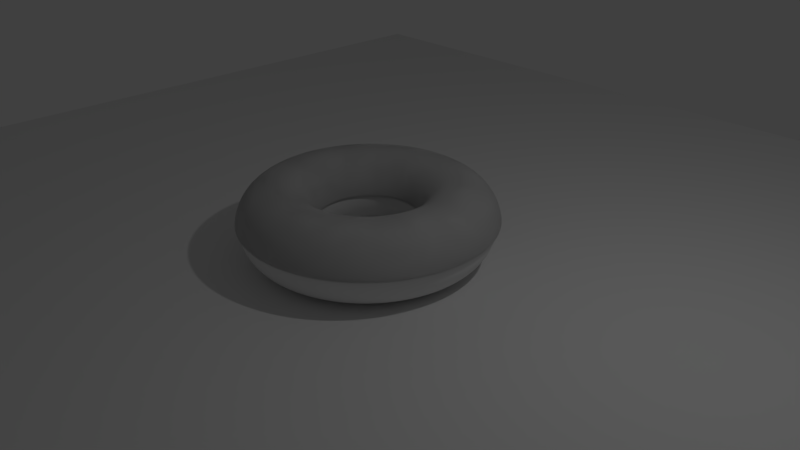 # Source: Donut.blend  (saved by Blender 2.79.0; exported with 4.5.12 LTS)
import bpy
from mathutils import Matrix  # noqa: F401  (used for matrix-valued properties, if any)

bpy.ops.wm.read_factory_settings(use_empty=True)
scene = bpy.context.scene
scene.name = 'Scene'

# ---- collections
col_collection_1 = bpy.data.collections.new('Collection 1'); scene.collection.children.link(col_collection_1)

# ---- world
world_world = bpy.data.worlds.new('World'); scene.world = world_world
world_world.color = (0.05088, 0.05088, 0.05088)
world_world.use_sun_shadow = False
world_world.sun_shadow_jitter_overblur = 0.0
world_world.cycles.sampling_method = 'MANUAL'

# ---- cameras
cam_camera = bpy.data.cameras.new('Camera')
cam_camera.clip_end = 100.0
cam_camera.lens = 35.0
cam_camera.sensor_width = 32.0
cam_camera.sensor_height = 18.0
cam_camera.ortho_scale = 7.314
cam_camera.dof.focus_distance = 0.0
cam_camera.dof.aperture_fstop = 128.0

# ---- lights
light_lamp = bpy.data.lights.new('Lamp', 'POINT')
light_lamp.transmission_factor = 0.0
light_lamp.cutoff_distance = 30.0
light_lamp.energy = 100.0
light_lamp.shadow_buffer_clip_start = 1.001
light_lamp.shadow_soft_size = 0.1
light_lamp.shadow_maximum_resolution = 0.006
light_lamp.use_absolute_resolution = True

# ---- meshes
me_torus_002 = bpy.data.meshes.new('Torus.002')
me_torus_002.from_pydata([(1.65, 0.006286, 0.0), (1.583, 0.006286, 0.25), (1.4, 0.006286, 0.433), (1.15, 0.006286, 0.5), (0.9, 0.006286, 0.433), (0.717, 0.006286, 0.25), (0.65, 0.006286, 6.123e-17), (1.63, 0.2644, 0.0), (1.564, 0.2539, 0.25), (1.383, 0.2253, 0.433), (1.136, 0.1862, 0.5), (0.8889, 0.1471, 0.433), (0.7082, 0.1184, 0.25), (0.642, 0.108, 6.123e-17), (1.569, 0.5162, 0.0), (1.506, 0.4955, 0.25), (1.331, 0.4389, 0.433), (1.094, 0.3617, 0.5), (0.856, 0.2844, 0.433), (0.6819, 0.2278, 0.25), (0.6182, 0.2071, 6.123e-17), (1.47, 0.7554, 0.0), (1.41, 0.725, 0.25), (1.247, 0.6419, 0.433), (1.025, 0.5284, 0.5), (0.8019, 0.4149, 0.433), (0.6388, 0.3318, 0.25), (0.5792, 0.3014, 6.123e-17), (1.335, 0.9761, 0.0), (1.281, 0.9368, 0.25), (1.133, 0.8292, 0.433), (0.9304, 0.6822, 0.5), (0.7281, 0.5353, 0.433), (0.5801, 0.4277, 0.25), (0.5259, 0.3883, 6.123e-17), (1.167, 1.173, 0.0), (1.119, 1.126, 0.25), (0.9899, 0.9962, 0.433), (0.8132, 0.8195, 0.5), (0.6364, 0.6427, 0.433), (0.507, 0.5133, 0.25), (0.4596, 0.4659, 6.123e-17), (0.9698, 1.341, 0.0), (0.9305, 1.287, 0.25), (0.8229, 1.139, 0.433), (0.676, 0.9367, 0.5), (0.529, 0.7344, 0.433), (0.4214, 0.5863, 0.25), (0.3821, 0.5321, 6.123e-17), (0.7491, 1.476, 0.0), (0.7187, 1.417, 0.25), (0.6356, 1.254, 0.433), (0.5221, 1.031, 0.5), (0.4086, 0.8082, 0.433), (0.3255, 0.6451, 0.25), (0.2951, 0.5854, 6.123e-17), (0.5099, 1.576, 0.0), (0.4892, 1.512, 0.25), (0.4326, 1.338, 0.433), (0.3554, 1.1, 0.5), (0.2781, 0.8622, 0.433), (0.2216, 0.6882, 0.25), (0.2009, 0.6245, 6.123e-17), (0.2581, 1.636, 0.0), (0.2476, 1.57, 0.25), (0.219, 1.389, 0.433), (0.1799, 1.142, 0.5), (0.1408, 0.8952, 0.433), (0.1122, 0.7144, 0.25), (0.1017, 0.6483, 6.123e-17), (1.246e-07, 1.656, 0.0), (1.195e-07, 1.589, 0.25), (1.057e-07, 1.406, 0.433), (8.682e-08, 1.156, 0.5), (6.795e-08, 0.9063, 0.433), (5.413e-08, 0.7233, 0.25), (4.907e-08, 0.6563, 6.123e-17), (-0.2581, 1.636, 0.0), (-0.2476, 1.57, 0.25), (-0.219, 1.389, 0.433), (-0.1799, 1.142, 0.5), (-0.1408, 0.8952, 0.433), (-0.1122, 0.7144, 0.25), (-0.1017, 0.6483, 6.123e-17), (-0.5099, 1.576, 0.0), (-0.4892, 1.512, 0.25), (-0.4326, 1.338, 0.433), (-0.3554, 1.1, 0.5), (-0.2781, 0.8622, 0.433), (-0.2216, 0.6882, 0.25), (-0.2009, 0.6245, 6.123e-17), (-0.7491, 1.476, 0.0), (-0.7187, 1.417, 0.25), (-0.6356, 1.254, 0.433), (-0.5221, 1.031, 0.5), (-0.4086, 0.8082, 0.433), (-0.3255, 0.6451, 0.25), (-0.2951, 0.5854, 6.123e-17), (-0.9698, 1.341, 0.0), (-0.9305, 1.287, 0.25), (-0.8229, 1.139, 0.433), (-0.676, 0.9367, 0.5), (-0.529, 0.7344, 0.433), (-0.4214, 0.5863, 0.25), (-0.3821, 0.5321, 6.123e-17), (-1.167, 1.173, 0.0), (-1.119, 1.126, 0.25), (-0.9899, 0.9962, 0.433), (-0.8132, 0.8195, 0.5), (-0.6364, 0.6427, 0.433), (-0.507, 0.5133, 0.25), (-0.4596, 0.4659, 6.123e-17), (-1.335, 0.9761, 0.0), (-1.281, 0.9368, 0.25), (-1.133, 0.8292, 0.433), (-0.9304, 0.6822, 0.5), (-0.7281, 0.5353, 0.433), (-0.5801, 0.4277, 0.25), (-0.5259, 0.3883, 6.123e-17), (-1.47, 0.7554, 0.0), (-1.41, 0.725, 0.25), (-1.247, 0.6419, 0.433), (-1.025, 0.5284, 0.5), (-0.8019, 0.4149, 0.433), (-0.6388, 0.3318, 0.25), (-0.5792, 0.3014, 6.123e-17), (-1.569, 0.5162, 0.0), (-1.506, 0.4955, 0.25), (-1.331, 0.4389, 0.433), (-1.094, 0.3617, 0.5), (-0.856, 0.2844, 0.433), (-0.6819, 0.2278, 0.25), (-0.6182, 0.2071, 6.123e-17), (-1.63, 0.2644, 0.0), (-1.564, 0.2539, 0.25), (-1.383, 0.2253, 0.433), (-1.136, 0.1862, 0.5), (-0.8889, 0.1471, 0.433), (-0.7082, 0.1184, 0.25), (-0.642, 0.108, 6.123e-17), (-1.65, 0.006286, 0.0), (-1.583, 0.006286, 0.25), (-1.4, 0.006286, 0.433), (-1.15, 0.006286, 0.5), (-0.9, 0.006286, 0.433), (-0.717, 0.006286, 0.25), (-0.65, 0.006286, 6.123e-17), (-1.63, -0.2518, 0.0), (-1.564, -0.2414, 0.25), (-1.383, -0.2127, 0.433), (-1.136, -0.1736, 0.5), (-0.8889, -0.1345, 0.433), (-0.7082, -0.1059, 0.25), (-0.642, -0.0954, 6.123e-17), (-1.569, -0.5036, 0.0), (-1.506, -0.4829, 0.25), (-1.331, -0.4263, 0.433), (-1.094, -0.3491, 0.5), (-0.856, -0.2718, 0.433), (-0.6819, -0.2153, 0.25), (-0.6182, -0.1946, 6.123e-17), (-1.47, -0.7428, 0.0), (-1.41, -0.7124, 0.25), (-1.247, -0.6293, 0.433), (-1.025, -0.5158, 0.5), (-0.8019, -0.4023, 0.433), (-0.6388, -0.3192, 0.25), (-0.5792, -0.2888, 6.123e-17), (-1.335, -0.9636, 0.0), (-1.281, -0.9242, 0.25), (-1.133, -0.8166, 0.433), (-0.9304, -0.6697, 0.5), (-0.7281, -0.5227, 0.433), (-0.5801, -0.4151, 0.25), (-0.5259, -0.3758, 6.123e-17), (-1.167, -1.16, 0.0), (-1.119, -1.113, 0.25), (-0.9899, -0.9837, 0.433), (-0.8132, -0.8069, 0.5), (-0.6364, -0.6301, 0.433), (-0.507, -0.5007, 0.25), (-0.4596, -0.4533, 6.123e-17), (-0.9698, -1.329, 0.0), (-0.9305, -1.274, 0.25), (-0.8229, -1.126, 0.433), (-0.676, -0.9241, 0.5), (-0.529, -0.7218, 0.433), (-0.4214, -0.5738, 0.25), (-0.3821, -0.5196, 6.123e-17), (-0.7491, -1.464, 0.0), (-0.7187, -1.404, 0.25), (-0.6356, -1.241, 0.433), (-0.5221, -1.018, 0.5), (-0.4086, -0.7956, 0.433), (-0.3255, -0.6326, 0.25), (-0.2951, -0.5729, 6.123e-17), (-0.5099, -1.563, 0.0), (-0.4892, -1.499, 0.25), (-0.4326, -1.325, 0.433), (-0.3554, -1.087, 0.5), (-0.2781, -0.8497, 0.433), (-0.2216, -0.6756, 0.25), (-0.2009, -0.6119, 6.123e-17), (-0.2581, -1.623, 0.0), (-0.2476, -1.557, 0.25), (-0.219, -1.376, 0.433), (-0.1799, -1.13, 0.5), (-0.1408, -0.8826, 0.433), (-0.1122, -0.7019, 0.25), (-0.1017, -0.6357, 6.123e-17), (1.246e-07, -1.644, 0.0), (1.195e-07, -1.577, 0.25), (1.057e-07, -1.394, 0.433), (8.682e-08, -1.144, 0.5), (6.795e-08, -0.8937, 0.433), (5.413e-08, -0.7107, 0.25), (4.907e-08, -0.6437, 6.123e-17), (0.2581, -1.623, 0.0), (0.2476, -1.557, 0.25), (0.219, -1.376, 0.433), (0.1799, -1.13, 0.5), (0.1408, -0.8826, 0.433), (0.1122, -0.7019, 0.25), (0.1017, -0.6357, 6.123e-17), (0.5099, -1.563, 0.0), (0.4892, -1.499, 0.25), (0.4326, -1.325, 0.433), (0.3554, -1.087, 0.5), (0.2781, -0.8497, 0.433), (0.2216, -0.6756, 0.25), (0.2009, -0.6119, 6.123e-17), (0.7491, -1.464, 0.0), (0.7187, -1.404, 0.25), (0.6356, -1.241, 0.433), (0.5221, -1.018, 0.5), (0.4086, -0.7956, 0.433), (0.3255, -0.6326, 0.25), (0.2951, -0.5729, 6.123e-17), (0.9698, -1.329, 0.0), (0.9305, -1.274, 0.25), (0.8229, -1.126, 0.433), (0.676, -0.9241, 0.5), (0.529, -0.7218, 0.433), (0.4214, -0.5738, 0.25), (0.3821, -0.5196, 6.123e-17), (1.167, -1.16, 0.0), (1.119, -1.113, 0.25), (0.9899, -0.9837, 0.433), (0.8132, -0.8069, 0.5), (0.6364, -0.6301, 0.433), (0.507, -0.5007, 0.25), (0.4596, -0.4533, 6.123e-17), (1.335, -0.9636, 0.0), (1.281, -0.9242, 0.25), (1.133, -0.8166, 0.433), (0.9304, -0.6697, 0.5), (0.7281, -0.5227, 0.433), (0.5801, -0.4151, 0.25), (0.5259, -0.3758, 6.123e-17), (1.47, -0.7428, 0.0), (1.41, -0.7124, 0.25), (1.247, -0.6293, 0.433), (1.025, -0.5158, 0.5), (0.8019, -0.4023, 0.433), (0.6388, -0.3192, 0.25), (0.5792, -0.2888, 6.123e-17), (1.569, -0.5036, 0.0), (1.506, -0.4829, 0.25), (1.331, -0.4263, 0.433), (1.094, -0.3491, 0.5), (0.856, -0.2718, 0.433), (0.6819, -0.2153, 0.25), (0.6182, -0.1946, 6.123e-17), (1.63, -0.2518, 0.0), (1.564, -0.2414, 0.25), (1.383, -0.2127, 0.433), (1.136, -0.1736, 0.5), (0.8889, -0.1345, 0.433), (0.7082, -0.1059, 0.25), (0.642, -0.0954, 6.123e-17), (1.65, 0.006286, 0.0), (1.583, 0.006286, 0.25), (1.4, 0.006286, 0.433), (1.15, 0.006286, 0.5), (0.9, 0.006286, 0.433), (0.717, 0.006286, 0.25), (0.65, 0.006286, 6.123e-17), (1.63, 0.2644, 0.0), (1.564, 0.2539, 0.25), (1.383, 0.2253, 0.433), (1.136, 0.1862, 0.5), (0.8889, 0.1471, 0.433), (0.7082, 0.1184, 0.25), (0.642, 0.108, 6.123e-17), (1.569, 0.5162, 0.0), (1.506, 0.4955, 0.25), (1.331, 0.4389, 0.433), (1.094, 0.3617, 0.5), (0.856, 0.2844, 0.433), (0.6819, 0.2278, 0.25), (0.6182, 0.2071, 6.123e-17), (1.47, 0.7554, 0.0), (1.41, 0.725, 0.25), (1.247, 0.6419, 0.433), (1.025, 0.5284, 0.5), (0.8019, 0.4149, 0.433), (0.6388, 0.3318, 0.25), (0.5792, 0.3014, 6.123e-17), (1.335, 0.9761, 0.0), (1.281, 0.9368, 0.25), (1.133, 0.8292, 0.433), (0.9304, 0.6822, 0.5), (0.7281, 0.5353, 0.433), (0.5801, 0.4277, 0.25), (0.5259, 0.3883, 6.123e-17), (1.167, 1.173, 0.0), (1.119, 1.126, 0.25), (0.9899, 0.9962, 0.433), (0.8132, 0.8195, 0.5), (0.6364, 0.6427, 0.433), (0.507, 0.5133, 0.25), (0.4596, 0.4659, 6.123e-17), (0.9698, 1.341, 0.0), (0.9305, 1.287, 0.25), (0.8229, 1.139, 0.433), (0.676, 0.9367, 0.5), (0.529, 0.7344, 0.433), (0.4214, 0.5863, 0.25), (0.3821, 0.5321, 6.123e-17), (0.7491, 1.476, 0.0), (0.7187, 1.417, 0.25), (0.6356, 1.254, 0.433), (0.5221, 1.031, 0.5), (0.4086, 0.8082, 0.433), (0.3255, 0.6451, 0.25), (0.2951, 0.5854, 6.123e-17), (0.5099, 1.576, 0.0), (0.4892, 1.512, 0.25), (0.4326, 1.338, 0.433), (0.3554, 1.1, 0.5), (0.2781, 0.8622, 0.433), (0.2216, 0.6882, 0.25), (0.2009, 0.6245, 6.123e-17), (0.2581, 1.636, 0.0), (0.2476, 1.57, 0.25), (0.219, 1.389, 0.433), (0.1799, 1.142, 0.5), (0.1408, 0.8952, 0.433), (0.1122, 0.7144, 0.25), (0.1017, 0.6483, 6.123e-17), (1.246e-07, 1.656, 0.0), (1.195e-07, 1.589, 0.25), (1.057e-07, 1.406, 0.433), (8.682e-08, 1.156, 0.5), (6.795e-08, 0.9063, 0.433), (5.413e-08, 0.7233, 0.25), (4.907e-08, 0.6563, 6.123e-17), (-0.2581, 1.636, 0.0), (-0.2476, 1.57, 0.25), (-0.219, 1.389, 0.433), (-0.1799, 1.142, 0.5), (-0.1408, 0.8952, 0.433), (-0.1122, 0.7144, 0.25), (-0.1017, 0.6483, 6.123e-17), (-0.5099, 1.576, 0.0), (-0.4892, 1.512, 0.25), (-0.4326, 1.338, 0.433), (-0.3554, 1.1, 0.5), (-0.2781, 0.8622, 0.433), (-0.2216, 0.6882, 0.25), (-0.2009, 0.6245, 6.123e-17), (-0.7491, 1.476, 0.0), (-0.7187, 1.417, 0.25), (-0.6356, 1.254, 0.433), (-0.5221, 1.031, 0.5), (-0.4086, 0.8082, 0.433), (-0.3255, 0.6451, 0.25), (-0.2951, 0.5854, 6.123e-17), (-0.9698, 1.341, 0.0), (-0.9305, 1.287, 0.25), (-0.8229, 1.139, 0.433), (-0.676, 0.9367, 0.5), (-0.529, 0.7344, 0.433), (-0.4214, 0.5863, 0.25), (-0.3821, 0.5321, 6.123e-17), (-1.167, 1.173, 0.0), (-1.119, 1.126, 0.25), (-0.9899, 0.9962, 0.433), (-0.8132, 0.8195, 0.5), (-0.6364, 0.6427, 0.433), (-0.507, 0.5133, 0.25), (-0.4596, 0.4659, 6.123e-17), (-1.335, 0.9761, 0.0), (-1.281, 0.9368, 0.25), (-1.133, 0.8292, 0.433), (-0.9304, 0.6822, 0.5), (-0.7281, 0.5353, 0.433), (-0.5801, 0.4277, 0.25), (-0.5259, 0.3883, 6.123e-17), (-1.47, 0.7554, 0.0), (-1.41, 0.725, 0.25), (-1.247, 0.6419, 0.433), (-1.025, 0.5284, 0.5), (-0.8019, 0.4149, 0.433), (-0.6388, 0.3318, 0.25), (-0.5792, 0.3014, 6.123e-17), (-1.569, 0.5162, 0.0), (-1.506, 0.4955, 0.25), (-1.331, 0.4389, 0.433), (-1.094, 0.3617, 0.5), (-0.856, 0.2844, 0.433), (-0.6819, 0.2278, 0.25), (-0.6182, 0.2071, 6.123e-17), (-1.63, 0.2644, 0.0), (-1.564, 0.2539, 0.25), (-1.383, 0.2253, 0.433), (-1.136, 0.1862, 0.5), (-0.8889, 0.1471, 0.433), (-0.7082, 0.1184, 0.25), (-0.642, 0.108, 6.123e-17), (-1.65, 0.006286, 0.0), (-1.583, 0.006286, 0.25), (-1.4, 0.006286, 0.433), (-1.15, 0.006286, 0.5), (-0.9, 0.006286, 0.433), (-0.717, 0.006286, 0.25), (-0.65, 0.006286, 6.123e-17), (-1.63, -0.2518, 0.0), (-1.564, -0.2414, 0.25), (-1.383, -0.2127, 0.433), (-1.136, -0.1736, 0.5), (-0.8889, -0.1345, 0.433), (-0.7082, -0.1059, 0.25), (-0.642, -0.0954, 6.123e-17), (-1.569, -0.5036, 0.0), (-1.506, -0.4829, 0.25), (-1.331, -0.4263, 0.433), (-1.094, -0.3491, 0.5), (-0.856, -0.2718, 0.433), (-0.6819, -0.2153, 0.25), (-0.6182, -0.1946, 6.123e-17), (-1.47, -0.7428, 0.0), (-1.41, -0.7124, 0.25), (-1.247, -0.6293, 0.433), (-1.025, -0.5158, 0.5), (-0.8019, -0.4023, 0.433), (-0.6388, -0.3192, 0.25), (-0.5792, -0.2888, 6.123e-17), (-1.335, -0.9636, 0.0), (-1.281, -0.9242, 0.25), (-1.133, -0.8166, 0.433), (-0.9304, -0.6697, 0.5), (-0.7281, -0.5227, 0.433), (-0.5801, -0.4151, 0.25), (-0.5259, -0.3758, 6.123e-17), (-1.167, -1.16, 0.0), (-1.119, -1.113, 0.25), (-0.9899, -0.9837, 0.433), (-0.8132, -0.8069, 0.5), (-0.6364, -0.6301, 0.433), (-0.507, -0.5007, 0.25), (-0.4596, -0.4533, 6.123e-17), (-0.9698, -1.329, 0.0), (-0.9305, -1.274, 0.25), (-0.8229, -1.126, 0.433), (-0.676, -0.9241, 0.5), (-0.529, -0.7218, 0.433), (-0.4214, -0.5738, 0.25), (-0.3821, -0.5196, 6.123e-17), (-0.7491, -1.464, 0.0), (-0.7187, -1.404, 0.25), (-0.6356, -1.241, 0.433), (-0.5221, -1.018, 0.5), (-0.4086, -0.7956, 0.433), (-0.3255, -0.6326, 0.25), (-0.2951, -0.5729, 6.123e-17), (-0.5099, -1.563, 0.0), (-0.4892, -1.499, 0.25), (-0.4326, -1.325, 0.433), (-0.3554, -1.087, 0.5), (-0.2781, -0.8497, 0.433), (-0.2216, -0.6756, 0.25), (-0.2009, -0.6119, 6.123e-17), (-0.2581, -1.623, 0.0), (-0.2476, -1.557, 0.25), (-0.219, -1.376, 0.433), (-0.1799, -1.13, 0.5), (-0.1408, -0.8826, 0.433), (-0.1122, -0.7019, 0.25), (-0.1017, -0.6357, 6.123e-17), (1.246e-07, -1.644, 0.0), (1.195e-07, -1.577, 0.25), (1.057e-07, -1.394, 0.433), (8.682e-08, -1.144, 0.5), (6.795e-08, -0.8937, 0.433), (5.413e-08, -0.7107, 0.25), (4.907e-08, -0.6437, 6.123e-17), (0.2581, -1.623, 0.0), (0.2476, -1.557, 0.25), (0.219, -1.376, 0.433), (0.1799, -1.13, 0.5), (0.1408, -0.8826, 0.433), (0.1122, -0.7019, 0.25), (0.1017, -0.6357, 6.123e-17), (0.5099, -1.563, 0.0), (0.4892, -1.499, 0.25), (0.4326, -1.325, 0.433), (0.3554, -1.087, 0.5), (0.2781, -0.8497, 0.433), (0.2216, -0.6756, 0.25), (0.2009, -0.6119, 6.123e-17), (0.7491, -1.464, 0.0), (0.7187, -1.404, 0.25), (0.6356, -1.241, 0.433), (0.5221, -1.018, 0.5), (0.4086, -0.7956, 0.433), (0.3255, -0.6326, 0.25), (0.2951, -0.5729, 6.123e-17), (0.9698, -1.329, 0.0), (0.9305, -1.274, 0.25), (0.8229, -1.126, 0.433), (0.676, -0.9241, 0.5), (0.529, -0.7218, 0.433), (0.4214, -0.5738, 0.25), (0.3821, -0.5196, 6.123e-17), (1.167, -1.16, 0.0), (1.119, -1.113, 0.25), (0.9899, -0.9837, 0.433), (0.8132, -0.8069, 0.5), (0.6364, -0.6301, 0.433), (0.507, -0.5007, 0.25), (0.4596, -0.4533, 6.123e-17), (1.335, -0.9636, 0.0), (1.281, -0.9242, 0.25), (1.133, -0.8166, 0.433), (0.9304, -0.6697, 0.5), (0.7281, -0.5227, 0.433), (0.5801, -0.4151, 0.25), (0.5259, -0.3758, 6.123e-17), (1.47, -0.7428, 0.0), (1.41, -0.7124, 0.25), (1.247, -0.6293, 0.433), (1.025, -0.5158, 0.5), (0.8019, -0.4023, 0.433), (0.6388, -0.3192, 0.25), (0.5792, -0.2888, 6.123e-17), (1.569, -0.5036, 0.0), (1.506, -0.4829, 0.25), (1.331, -0.4263, 0.433), (1.094, -0.3491, 0.5), (0.856, -0.2718, 0.433), (0.6819, -0.2153, 0.25), (0.6182, -0.1946, 6.123e-17), (1.63, -0.2518, 0.0), (1.564, -0.2414, 0.25), (1.383, -0.2127, 0.433), (1.136, -0.1736, 0.5), (0.8889, -0.1345, 0.433), (0.7082, -0.1059, 0.25), (0.642, -0.0954, 6.123e-17)], [], [(0, 7, 8, 1), (1, 8, 9, 2), (2, 9, 10, 3), (3, 10, 11, 4), (4, 11, 12, 5), (5, 12, 13, 6), (7, 14, 15, 8), (8, 15, 16, 9), (9, 16, 17, 10), (10, 17, 18, 11), (11, 18, 19, 12), (12, 19, 20, 13), (14, 21, 22, 15), (15, 22, 23, 16), (16, 23, 24, 17), (17, 24, 25, 18), (18, 25, 26, 19), (19, 26, 27, 20), (21, 28, 29, 22), (22, 29, 30, 23), (23, 30, 31, 24), (24, 31, 32, 25), (25, 32, 33, 26), (26, 33, 34, 27), (28, 35, 36, 29), (29, 36, 37, 30), (30, 37, 38, 31), (31, 38, 39, 32), (32, 39, 40, 33), (33, 40, 41, 34), (35, 42, 43, 36), (36, 43, 44, 37), (37, 44, 45, 38), (38, 45, 46, 39), (39, 46, 47, 40), (40, 47, 48, 41), (42, 49, 50, 43), (43, 50, 51, 44), (44, 51, 52, 45), (45, 52, 53, 46), (46, 53, 54, 47), (47, 54, 55, 48), (49, 56, 57, 50), (50, 57, 58, 51), (51, 58, 59, 52), (52, 59, 60, 53), (53, 60, 61, 54), (54, 61, 62, 55), (56, 63, 64, 57), (57, 64, 65, 58), (58, 65, 66, 59), (59, 66, 67, 60), (60, 67, 68, 61), (61, 68, 69, 62), (63, 70, 71, 64), (64, 71, 72, 65), (65, 72, 73, 66), (66, 73, 74, 67), (67, 74, 75, 68), (68, 75, 76, 69), (70, 77, 78, 71), (71, 78, 79, 72), (72, 79, 80, 73), (73, 80, 81, 74), (74, 81, 82, 75), (75, 82, 83, 76), (77, 84, 85, 78), (78, 85, 86, 79), (79, 86, 87, 80), (80, 87, 88, 81), (81, 88, 89, 82), (82, 89, 90, 83), (84, 91, 92, 85), (85, 92, 93, 86), (86, 93, 94, 87), (87, 94, 95, 88), (88, 95, 96, 89), (89, 96, 97, 90), (91, 98, 99, 92), (92, 99, 100, 93), (93, 100, 101, 94), (94, 101, 102, 95), (95, 102, 103, 96), (96, 103, 104, 97), (98, 105, 106, 99), (99, 106, 107, 100), (100, 107, 108, 101), (101, 108, 109, 102), (102, 109, 110, 103), (103, 110, 111, 104), (105, 112, 113, 106), (106, 113, 114, 107), (107, 114, 115, 108), (108, 115, 116, 109), (109, 116, 117, 110), (110, 117, 118, 111), (112, 119, 120, 113), (113, 120, 121, 114), (114, 121, 122, 115), (115, 122, 123, 116), (116, 123, 124, 117), (117, 124, 125, 118), (119, 126, 127, 120), (120, 127, 128, 121), (121, 128, 129, 122), (122, 129, 130, 123), (123, 130, 131, 124), (124, 131, 132, 125), (126, 133, 134, 127), (127, 134, 135, 128), (128, 135, 136, 129), (129, 136, 137, 130), (130, 137, 138, 131), (131, 138, 139, 132), (133, 140, 141, 134), (134, 141, 142, 135), (135, 142, 143, 136), (136, 143, 144, 137), (137, 144, 145, 138), (138, 145, 146, 139), (140, 147, 148, 141), (141, 148, 149, 142), (142, 149, 150, 143), (143, 150, 151, 144), (144, 151, 152, 145), (145, 152, 153, 146), (147, 154, 155, 148), (148, 155, 156, 149), (149, 156, 157, 150), (150, 157, 158, 151), (151, 158, 159, 152), (152, 159, 160, 153), (154, 161, 162, 155), (155, 162, 163, 156), (156, 163, 164, 157), (157, 164, 165, 158), (158, 165, 166, 159), (159, 166, 167, 160), (161, 168, 169, 162), (162, 169, 170, 163), (163, 170, 171, 164), (164, 171, 172, 165), (165, 172, 173, 166), (166, 173, 174, 167), (168, 175, 176, 169), (169, 176, 177, 170), (170, 177, 178, 171), (171, 178, 179, 172), (172, 179, 180, 173), (173, 180, 181, 174), (175, 182, 183, 176), (176, 183, 184, 177), (177, 184, 185, 178), (178, 185, 186, 179), (179, 186, 187, 180), (180, 187, 188, 181), (182, 189, 190, 183), (183, 190, 191, 184), (184, 191, 192, 185), (185, 192, 193, 186), (186, 193, 194, 187), (187, 194, 195, 188), (189, 196, 197, 190), (190, 197, 198, 191), (191, 198, 199, 192), (192, 199, 200, 193), (193, 200, 201, 194), (194, 201, 202, 195), (196, 203, 204, 197), (197, 204, 205, 198), (198, 205, 206, 199), (199, 206, 207, 200), (200, 207, 208, 201), (201, 208, 209, 202), (203, 210, 211, 204), (204, 211, 212, 205), (205, 212, 213, 206), (206, 213, 214, 207), (207, 214, 215, 208), (208, 215, 216, 209), (210, 217, 218, 211), (211, 218, 219, 212), (212, 219, 220, 213), (213, 220, 221, 214), (214, 221, 222, 215), (215, 222, 223, 216), (217, 224, 225, 218), (218, 225, 226, 219), (219, 226, 227, 220), (220, 227, 228, 221), (221, 228, 229, 222), (222, 229, 230, 223), (224, 231, 232, 225), (225, 232, 233, 226), (226, 233, 234, 227), (227, 234, 235, 228), (228, 235, 236, 229), (229, 236, 237, 230), (231, 238, 239, 232), (232, 239, 240, 233), (233, 240, 241, 234), (234, 241, 242, 235), (235, 242, 243, 236), (236, 243, 244, 237), (238, 245, 246, 239), (239, 246, 247, 240), (240, 247, 248, 241), (241, 248, 249, 242), (242, 249, 250, 243), (243, 250, 251, 244), (245, 252, 253, 246), (246, 253, 254, 247), (247, 254, 255, 248), (248, 255, 256, 249), (249, 256, 257, 250), (250, 257, 258, 251), (252, 259, 260, 253), (253, 260, 261, 254), (254, 261, 262, 255), (255, 262, 263, 256), (256, 263, 264, 257), (257, 264, 265, 258), (259, 266, 267, 260), (260, 267, 268, 261), (261, 268, 269, 262), (262, 269, 270, 263), (263, 270, 271, 264), (264, 271, 272, 265), (266, 273, 274, 267), (267, 274, 275, 268), (268, 275, 276, 269), (269, 276, 277, 270), (270, 277, 278, 271), (271, 278, 279, 272), (273, 0, 1, 274), (274, 1, 2, 275), (275, 2, 3, 276), (276, 3, 4, 277), (277, 4, 5, 278), (278, 5, 6, 279), (280, 287, 288, 281), (281, 288, 289, 282), (282, 289, 290, 283), (283, 290, 291, 284), (284, 291, 292, 285), (285, 292, 293, 286), (287, 294, 295, 288), (288, 295, 296, 289), (289, 296, 297, 290), (290, 297, 298, 291), (291, 298, 299, 292), (292, 299, 300, 293), (294, 301, 302, 295), (295, 302, 303, 296), (296, 303, 304, 297), (297, 304, 305, 298), (298, 305, 306, 299), (299, 306, 307, 300), (301, 308, 309, 302), (302, 309, 310, 303), (303, 310, 311, 304), (304, 311, 312, 305), (305, 312, 313, 306), (306, 313, 314, 307), (308, 315, 316, 309), (309, 316, 317, 310), (310, 317, 318, 311), (311, 318, 319, 312), (312, 319, 320, 313), (313, 320, 321, 314), (315, 322, 323, 316), (316, 323, 324, 317), (317, 324, 325, 318), (318, 325, 326, 319), (319, 326, 327, 320), (320, 327, 328, 321), (322, 329, 330, 323), (323, 330, 331, 324), (324, 331, 332, 325), (325, 332, 333, 326), (326, 333, 334, 327), (327, 334, 335, 328), (329, 336, 337, 330), (330, 337, 338, 331), (331, 338, 339, 332), (332, 339, 340, 333), (333, 340, 341, 334), (334, 341, 342, 335), (336, 343, 344, 337), (337, 344, 345, 338), (338, 345, 346, 339), (339, 346, 347, 340), (340, 347, 348, 341), (341, 348, 349, 342), (343, 350, 351, 344), (344, 351, 352, 345), (345, 352, 353, 346), (346, 353, 354, 347), (347, 354, 355, 348), (348, 355, 356, 349), (350, 357, 358, 351), (351, 358, 359, 352), (352, 359, 360, 353), (353, 360, 361, 354), (354, 361, 362, 355), (355, 362, 363, 356), (357, 364, 365, 358), (358, 365, 366, 359), (359, 366, 367, 360), (360, 367, 368, 361), (361, 368, 369, 362), (362, 369, 370, 363), (364, 371, 372, 365), (365, 372, 373, 366), (366, 373, 374, 367), (367, 374, 375, 368), (368, 375, 376, 369), (369, 376, 377, 370), (371, 378, 379, 372), (372, 379, 380, 373), (373, 380, 381, 374), (374, 381, 382, 375), (375, 382, 383, 376), (376, 383, 384, 377), (378, 385, 386, 379), (379, 386, 387, 380), (380, 387, 388, 381), (381, 388, 389, 382), (382, 389, 390, 383), (383, 390, 391, 384), (385, 392, 393, 386), (386, 393, 394, 387), (387, 394, 395, 388), (388, 395, 396, 389), (389, 396, 397, 390), (390, 397, 398, 391), (392, 399, 400, 393), (393, 400, 401, 394), (394, 401, 402, 395), (395, 402, 403, 396), (396, 403, 404, 397), (397, 404, 405, 398), (399, 406, 407, 400), (400, 407, 408, 401), (401, 408, 409, 402), (402, 409, 410, 403), (403, 410, 411, 404), (404, 411, 412, 405), (406, 413, 414, 407), (407, 414, 415, 408), (408, 415, 416, 409), (409, 416, 417, 410), (410, 417, 418, 411), (411, 418, 419, 412), (413, 420, 421, 414), (414, 421, 422, 415), (415, 422, 423, 416), (416, 423, 424, 417), (417, 424, 425, 418), (418, 425, 426, 419), (420, 427, 428, 421), (421, 428, 429, 422), (422, 429, 430, 423), (423, 430, 431, 424), (424, 431, 432, 425), (425, 432, 433, 426), (427, 434, 435, 428), (428, 435, 436, 429), (429, 436, 437, 430), (430, 437, 438, 431), (431, 438, 439, 432), (432, 439, 440, 433), (434, 441, 442, 435), (435, 442, 443, 436), (436, 443, 444, 437), (437, 444, 445, 438), (438, 445, 446, 439), (439, 446, 447, 440), (441, 448, 449, 442), (442, 449, 450, 443), (443, 450, 451, 444), (444, 451, 452, 445), (445, 452, 453, 446), (446, 453, 454, 447), (448, 455, 456, 449), (449, 456, 457, 450), (450, 457, 458, 451), (451, 458, 459, 452), (452, 459, 460, 453), (453, 460, 461, 454), (455, 462, 463, 456), (456, 463, 464, 457), (457, 464, 465, 458), (458, 465, 466, 459), (459, 466, 467, 460), (460, 467, 468, 461), (462, 469, 470, 463), (463, 470, 471, 464), (464, 471, 472, 465), (465, 472, 473, 466), (466, 473, 474, 467), (467, 474, 475, 468), (469, 476, 477, 470), (470, 477, 478, 471), (471, 478, 479, 472), (472, 479, 480, 473), (473, 480, 481, 474), (474, 481, 482, 475), (476, 483, 484, 477), (477, 484, 485, 478), (478, 485, 486, 479), (479, 486, 487, 480), (480, 487, 488, 481), (481, 488, 489, 482), (483, 490, 491, 484), (484, 491, 492, 485), (485, 492, 493, 486), (486, 493, 494, 487), (487, 494, 495, 488), (488, 495, 496, 489), (490, 497, 498, 491), (491, 498, 499, 492), (492, 499, 500, 493), (493, 500, 501, 494), (494, 501, 502, 495), (495, 502, 503, 496), (497, 504, 505, 498), (498, 505, 506, 499), (499, 506, 507, 500), (500, 507, 508, 501), (501, 508, 509, 502), (502, 509, 510, 503), (504, 511, 512, 505), (505, 512, 513, 506), (506, 513, 514, 507), (507, 514, 515, 508), (508, 515, 516, 509), (509, 516, 517, 510), (511, 518, 519, 512), (512, 519, 520, 513), (513, 520, 521, 514), (514, 521, 522, 515), (515, 522, 523, 516), (516, 523, 524, 517), (518, 525, 526, 519), (519, 526, 527, 520), (520, 527, 528, 521), (521, 528, 529, 522), (522, 529, 530, 523), (523, 530, 531, 524), (525, 532, 533, 526), (526, 533, 534, 527), (527, 534, 535, 528), (528, 535, 536, 529), (529, 536, 537, 530), (530, 537, 538, 531), (532, 539, 540, 533), (533, 540, 541, 534), (534, 541, 542, 535), (535, 542, 543, 536), (536, 543, 544, 537), (537, 544, 545, 538), (539, 546, 547, 540), (540, 547, 548, 541), (541, 548, 549, 542), (542, 549, 550, 543), (543, 550, 551, 544), (544, 551, 552, 545), (546, 553, 554, 547), (547, 554, 555, 548), (548, 555, 556, 549), (549, 556, 557, 550), (550, 557, 558, 551), (551, 558, 559, 552), (553, 280, 281, 554), (554, 281, 282, 555), (555, 282, 283, 556), (556, 283, 284, 557), (557, 284, 285, 558), (558, 285, 286, 559)])
me_torus_002.use_remesh_preserve_volume = False
me_torus_002.use_remesh_preserve_attributes = False
me_torus_002.use_mirror_vertex_groups = False
me_torus_002.update()
me_torus_001 = bpy.data.meshes.new('Torus.001')
me_torus_001.from_pydata([(1.65, 0.0, 0.0), (1.583, 0.0, 0.25), (1.4, 0.0, 0.433), (1.15, 0.0, 0.5), (0.9, 0.0, 0.433), (0.717, 0.0, 0.25), (0.65, 0.0, 6.123e-17), (0.717, 0.0, -0.25), (0.9, 0.0, -0.433), (1.15, 0.0, -0.5), (1.4, 0.0, -0.433), (1.583, 0.0, -0.25), (1.63, 0.2581, 0.0), (1.564, 0.2476, 0.25), (1.383, 0.219, 0.433), (1.136, 0.1799, 0.5), (0.8889, 0.1408, 0.433), (0.7082, 0.1122, 0.25), (0.642, 0.1017, 6.123e-17), (0.7082, 0.1122, -0.25), (0.8889, 0.1408, -0.433), (1.136, 0.1799, -0.5), (1.383, 0.219, -0.433), (1.564, 0.2476, -0.25), (1.569, 0.5099, 0.0), (1.506, 0.4892, 0.25), (1.331, 0.4326, 0.433), (1.094, 0.3554, 0.5), (0.856, 0.2781, 0.433), (0.6819, 0.2216, 0.25), (0.6182, 0.2009, 6.123e-17), (0.6819, 0.2216, -0.25), (0.856, 0.2781, -0.433), (1.094, 0.3554, -0.5), (1.331, 0.4326, -0.433), (1.506, 0.4892, -0.25), (1.47, 0.7491, 0.0), (1.41, 0.7187, 0.25), (1.247, 0.6356, 0.433), (1.025, 0.5221, 0.5), (0.8019, 0.4086, 0.433), (0.6388, 0.3255, 0.25), (0.5792, 0.2951, 6.123e-17), (0.6388, 0.3255, -0.25), (0.8019, 0.4086, -0.433), (1.025, 0.5221, -0.5), (1.247, 0.6356, -0.433), (1.41, 0.7187, -0.25), (1.335, 0.9698, 0.0), (1.281, 0.9305, 0.25), (1.133, 0.8229, 0.433), (0.9304, 0.676, 0.5), (0.7281, 0.529, 0.433), (0.5801, 0.4214, 0.25), (0.5259, 0.3821, 6.123e-17), (0.5801, 0.4214, -0.25), (0.7281, 0.529, -0.433), (0.9304, 0.676, -0.5), (1.133, 0.8229, -0.433), (1.281, 0.9305, -0.25), (1.167, 1.167, 0.0), (1.119, 1.119, 0.25), (0.9899, 0.9899, 0.433), (0.8132, 0.8132, 0.5), (0.6364, 0.6364, 0.433), (0.507, 0.507, 0.25), (0.4596, 0.4596, 6.123e-17), (0.507, 0.507, -0.25), (0.6364, 0.6364, -0.433), (0.8132, 0.8132, -0.5), (0.9899, 0.9899, -0.433), (1.119, 1.119, -0.25), (0.9698, 1.335, 0.0), (0.9305, 1.281, 0.25), (0.8229, 1.133, 0.433), (0.676, 0.9304, 0.5), (0.529, 0.7281, 0.433), (0.4214, 0.5801, 0.25), (0.3821, 0.5259, 6.123e-17), (0.4214, 0.5801, -0.25), (0.529, 0.7281, -0.433), (0.676, 0.9304, -0.5), (0.8229, 1.133, -0.433), (0.9305, 1.281, -0.25), (0.7491, 1.47, 0.0), (0.7187, 1.41, 0.25), (0.6356, 1.247, 0.433), (0.5221, 1.025, 0.5), (0.4086, 0.8019, 0.433), (0.3255, 0.6388, 0.25), (0.2951, 0.5792, 6.123e-17), (0.3255, 0.6388, -0.25), (0.4086, 0.8019, -0.433), (0.5221, 1.025, -0.5), (0.6356, 1.247, -0.433), (0.7187, 1.41, -0.25), (0.5099, 1.569, 0.0), (0.4892, 1.506, 0.25), (0.4326, 1.331, 0.433), (0.3554, 1.094, 0.5), (0.2781, 0.856, 0.433), (0.2216, 0.6819, 0.25), (0.2009, 0.6182, 6.123e-17), (0.2216, 0.6819, -0.25), (0.2781, 0.856, -0.433), (0.3554, 1.094, -0.5), (0.4326, 1.331, -0.433), (0.4892, 1.506, -0.25), (0.2581, 1.63, 0.0), (0.2476, 1.564, 0.25), (0.219, 1.383, 0.433), (0.1799, 1.136, 0.5), (0.1408, 0.8889, 0.433), (0.1122, 0.7082, 0.25), (0.1017, 0.642, 6.123e-17), (0.1122, 0.7082, -0.25), (0.1408, 0.8889, -0.433), (0.1799, 1.136, -0.5), (0.219, 1.383, -0.433), (0.2476, 1.564, -0.25), (1.246e-07, 1.65, 0.0), (1.195e-07, 1.583, 0.25), (1.057e-07, 1.4, 0.433), (8.682e-08, 1.15, 0.5), (6.795e-08, 0.9, 0.433), (5.413e-08, 0.717, 0.25), (4.907e-08, 0.65, 6.123e-17), (5.413e-08, 0.717, -0.25), (6.795e-08, 0.9, -0.433), (8.682e-08, 1.15, -0.5), (1.057e-07, 1.4, -0.433), (1.195e-07, 1.583, -0.25), (-0.2581, 1.63, 0.0), (-0.2476, 1.564, 0.25), (-0.219, 1.383, 0.433), (-0.1799, 1.136, 0.5), (-0.1408, 0.8889, 0.433), (-0.1122, 0.7082, 0.25), (-0.1017, 0.642, 6.123e-17), (-0.1122, 0.7082, -0.25), (-0.1408, 0.8889, -0.433), (-0.1799, 1.136, -0.5), (-0.219, 1.383, -0.433), (-0.2476, 1.564, -0.25), (-0.5099, 1.569, 0.0), (-0.4892, 1.506, 0.25), (-0.4326, 1.331, 0.433), (-0.3554, 1.094, 0.5), (-0.2781, 0.856, 0.433), (-0.2216, 0.6819, 0.25), (-0.2009, 0.6182, 6.123e-17), (-0.2216, 0.6819, -0.25), (-0.2781, 0.856, -0.433), (-0.3554, 1.094, -0.5), (-0.4326, 1.331, -0.433), (-0.4892, 1.506, -0.25), (-0.7491, 1.47, 0.0), (-0.7187, 1.41, 0.25), (-0.6356, 1.247, 0.433), (-0.5221, 1.025, 0.5), (-0.4086, 0.8019, 0.433), (-0.3255, 0.6388, 0.25), (-0.2951, 0.5792, 6.123e-17), (-0.3255, 0.6388, -0.25), (-0.4086, 0.8019, -0.433), (-0.5221, 1.025, -0.5), (-0.6356, 1.247, -0.433), (-0.7187, 1.41, -0.25), (-0.9698, 1.335, 0.0), (-0.9305, 1.281, 0.25), (-0.8229, 1.133, 0.433), (-0.676, 0.9304, 0.5), (-0.529, 0.7281, 0.433), (-0.4214, 0.5801, 0.25), (-0.3821, 0.5259, 6.123e-17), (-0.4214, 0.5801, -0.25), (-0.529, 0.7281, -0.433), (-0.676, 0.9304, -0.5), (-0.8229, 1.133, -0.433), (-0.9305, 1.281, -0.25), (-1.167, 1.167, 0.0), (-1.119, 1.119, 0.25), (-0.9899, 0.9899, 0.433), (-0.8132, 0.8132, 0.5), (-0.6364, 0.6364, 0.433), (-0.507, 0.507, 0.25), (-0.4596, 0.4596, 6.123e-17), (-0.507, 0.507, -0.25), (-0.6364, 0.6364, -0.433), (-0.8132, 0.8132, -0.5), (-0.9899, 0.9899, -0.433), (-1.119, 1.119, -0.25), (-1.335, 0.9698, 0.0), (-1.281, 0.9305, 0.25), (-1.133, 0.8229, 0.433), (-0.9304, 0.676, 0.5), (-0.7281, 0.529, 0.433), (-0.5801, 0.4214, 0.25), (-0.5259, 0.3821, 6.123e-17), (-0.5801, 0.4214, -0.25), (-0.7281, 0.529, -0.433), (-0.9304, 0.676, -0.5), (-1.133, 0.8229, -0.433), (-1.281, 0.9305, -0.25), (-1.47, 0.7491, 0.0), (-1.41, 0.7187, 0.25), (-1.247, 0.6356, 0.433), (-1.025, 0.5221, 0.5), (-0.8019, 0.4086, 0.433), (-0.6388, 0.3255, 0.25), (-0.5792, 0.2951, 6.123e-17), (-0.6388, 0.3255, -0.25), (-0.8019, 0.4086, -0.433), (-1.025, 0.5221, -0.5), (-1.247, 0.6356, -0.433), (-1.41, 0.7187, -0.25), (-1.569, 0.5099, 0.0), (-1.506, 0.4892, 0.25), (-1.331, 0.4326, 0.433), (-1.094, 0.3554, 0.5), (-0.856, 0.2781, 0.433), (-0.6819, 0.2216, 0.25), (-0.6182, 0.2009, 6.123e-17), (-0.6819, 0.2216, -0.25), (-0.856, 0.2781, -0.433), (-1.094, 0.3554, -0.5), (-1.331, 0.4326, -0.433), (-1.506, 0.4892, -0.25), (-1.63, 0.2581, 0.0), (-1.564, 0.2476, 0.25), (-1.383, 0.219, 0.433), (-1.136, 0.1799, 0.5), (-0.8889, 0.1408, 0.433), (-0.7082, 0.1122, 0.25), (-0.642, 0.1017, 6.123e-17), (-0.7082, 0.1122, -0.25), (-0.8889, 0.1408, -0.433), (-1.136, 0.1799, -0.5), (-1.383, 0.219, -0.433), (-1.564, 0.2476, -0.25), (-1.65, 1.442e-07, 0.0), (-1.583, 1.384e-07, 0.25), (-1.4, 1.224e-07, 0.433), (-1.15, 1.005e-07, 0.5), (-0.9, 7.868e-08, 0.433), (-0.717, 6.268e-08, 0.25), (-0.65, 5.682e-08, 6.123e-17), (-0.717, 6.268e-08, -0.25), (-0.9, 7.868e-08, -0.433), (-1.15, 1.005e-07, -0.5), (-1.4, 1.224e-07, -0.433), (-1.583, 1.384e-07, -0.25), (-1.63, -0.2581, 0.0), (-1.564, -0.2476, 0.25), (-1.383, -0.219, 0.433), (-1.136, -0.1799, 0.5), (-0.8889, -0.1408, 0.433), (-0.7082, -0.1122, 0.25), (-0.642, -0.1017, 6.123e-17), (-0.7082, -0.1122, -0.25), (-0.8889, -0.1408, -0.433), (-1.136, -0.1799, -0.5), (-1.383, -0.219, -0.433), (-1.564, -0.2476, -0.25), (-1.569, -0.5099, 0.0), (-1.506, -0.4892, 0.25), (-1.331, -0.4326, 0.433), (-1.094, -0.3554, 0.5), (-0.856, -0.2781, 0.433), (-0.6819, -0.2216, 0.25), (-0.6182, -0.2009, 6.123e-17), (-0.6819, -0.2216, -0.25), (-0.856, -0.2781, -0.433), (-1.094, -0.3554, -0.5), (-1.331, -0.4326, -0.433), (-1.506, -0.4892, -0.25), (-1.47, -0.7491, 0.0), (-1.41, -0.7187, 0.25), (-1.247, -0.6356, 0.433), (-1.025, -0.5221, 0.5), (-0.8019, -0.4086, 0.433), (-0.6388, -0.3255, 0.25), (-0.5792, -0.2951, 6.123e-17), (-0.6388, -0.3255, -0.25), (-0.8019, -0.4086, -0.433), (-1.025, -0.5221, -0.5), (-1.247, -0.6356, -0.433), (-1.41, -0.7187, -0.25), (-1.335, -0.9698, 0.0), (-1.281, -0.9305, 0.25), (-1.133, -0.8229, 0.433), (-0.9304, -0.676, 0.5), (-0.7281, -0.529, 0.433), (-0.5801, -0.4214, 0.25), (-0.5259, -0.3821, 6.123e-17), (-0.5801, -0.4214, -0.25), (-0.7281, -0.529, -0.433), (-0.9304, -0.676, -0.5), (-1.133, -0.8229, -0.433), (-1.281, -0.9305, -0.25), (-1.167, -1.167, 0.0), (-1.119, -1.119, 0.25), (-0.9899, -0.9899, 0.433), (-0.8132, -0.8132, 0.5), (-0.6364, -0.6364, 0.433), (-0.507, -0.507, 0.25), (-0.4596, -0.4596, 6.123e-17), (-0.507, -0.507, -0.25), (-0.6364, -0.6364, -0.433), (-0.8132, -0.8132, -0.5), (-0.9899, -0.9899, -0.433), (-1.119, -1.119, -0.25), (-0.9698, -1.335, 0.0), (-0.9305, -1.281, 0.25), (-0.8229, -1.133, 0.433), (-0.676, -0.9304, 0.5), (-0.529, -0.7281, 0.433), (-0.4214, -0.5801, 0.25), (-0.3821, -0.5259, 6.123e-17), (-0.4214, -0.5801, -0.25), (-0.529, -0.7281, -0.433), (-0.676, -0.9304, -0.5), (-0.8229, -1.133, -0.433), (-0.9305, -1.281, -0.25), (-0.7491, -1.47, 0.0), (-0.7187, -1.41, 0.25), (-0.6356, -1.247, 0.433), (-0.5221, -1.025, 0.5), (-0.4086, -0.8019, 0.433), (-0.3255, -0.6388, 0.25), (-0.2951, -0.5792, 6.123e-17), (-0.3255, -0.6388, -0.25), (-0.4086, -0.8019, -0.433), (-0.5221, -1.025, -0.5), (-0.6356, -1.247, -0.433), (-0.7187, -1.41, -0.25), (-0.5099, -1.569, 0.0), (-0.4892, -1.506, 0.25), (-0.4326, -1.331, 0.433), (-0.3554, -1.094, 0.5), (-0.2781, -0.856, 0.433), (-0.2216, -0.6819, 0.25), (-0.2009, -0.6182, 6.123e-17), (-0.2216, -0.6819, -0.25), (-0.2781, -0.856, -0.433), (-0.3554, -1.094, -0.5), (-0.4326, -1.331, -0.433), (-0.4892, -1.506, -0.25), (-0.2581, -1.63, 0.0), (-0.2476, -1.564, 0.25), (-0.219, -1.383, 0.433), (-0.1799, -1.136, 0.5), (-0.1408, -0.8889, 0.433), (-0.1122, -0.7082, 0.25), (-0.1017, -0.642, 6.123e-17), (-0.1122, -0.7082, -0.25), (-0.1408, -0.8889, -0.433), (-0.1799, -1.136, -0.5), (-0.219, -1.383, -0.433), (-0.2476, -1.564, -0.25), (1.246e-07, -1.65, 0.0), (1.195e-07, -1.583, 0.25), (1.057e-07, -1.4, 0.433), (8.682e-08, -1.15, 0.5), (6.795e-08, -0.9, 0.433), (5.413e-08, -0.717, 0.25), (4.907e-08, -0.65, 6.123e-17), (5.413e-08, -0.717, -0.25), (6.795e-08, -0.9, -0.433), (8.682e-08, -1.15, -0.5), (1.057e-07, -1.4, -0.433), (1.195e-07, -1.583, -0.25), (0.2581, -1.63, 0.0), (0.2476, -1.564, 0.25), (0.219, -1.383, 0.433), (0.1799, -1.136, 0.5), (0.1408, -0.8889, 0.433), (0.1122, -0.7082, 0.25), (0.1017, -0.642, 6.123e-17), (0.1122, -0.7082, -0.25), (0.1408, -0.8889, -0.433), (0.1799, -1.136, -0.5), (0.219, -1.383, -0.433), (0.2476, -1.564, -0.25), (0.5099, -1.569, 0.0), (0.4892, -1.506, 0.25), (0.4326, -1.331, 0.433), (0.3554, -1.094, 0.5), (0.2781, -0.856, 0.433), (0.2216, -0.6819, 0.25), (0.2009, -0.6182, 6.123e-17), (0.2216, -0.6819, -0.25), (0.2781, -0.856, -0.433), (0.3554, -1.094, -0.5), (0.4326, -1.331, -0.433), (0.4892, -1.506, -0.25), (0.7491, -1.47, 0.0), (0.7187, -1.41, 0.25), (0.6356, -1.247, 0.433), (0.5221, -1.025, 0.5), (0.4086, -0.8019, 0.433), (0.3255, -0.6388, 0.25), (0.2951, -0.5792, 6.123e-17), (0.3255, -0.6388, -0.25), (0.4086, -0.8019, -0.433), (0.5221, -1.025, -0.5), (0.6356, -1.247, -0.433), (0.7187, -1.41, -0.25), (0.9698, -1.335, 0.0), (0.9305, -1.281, 0.25), (0.8229, -1.133, 0.433), (0.676, -0.9304, 0.5), (0.529, -0.7281, 0.433), (0.4214, -0.5801, 0.25), (0.3821, -0.5259, 6.123e-17), (0.4214, -0.5801, -0.25), (0.529, -0.7281, -0.433), (0.676, -0.9304, -0.5), (0.8229, -1.133, -0.433), (0.9305, -1.281, -0.25), (1.167, -1.167, 0.0), (1.119, -1.119, 0.25), (0.9899, -0.99, 0.433), (0.8132, -0.8132, 0.5), (0.6364, -0.6364, 0.433), (0.507, -0.507, 0.25), (0.4596, -0.4596, 6.123e-17), (0.507, -0.507, -0.25), (0.6364, -0.6364, -0.433), (0.8132, -0.8132, -0.5), (0.9899, -0.99, -0.433), (1.119, -1.119, -0.25), (1.335, -0.9698, 0.0), (1.281, -0.9305, 0.25), (1.133, -0.8229, 0.433), (0.9304, -0.676, 0.5), (0.7281, -0.529, 0.433), (0.5801, -0.4214, 0.25), (0.5259, -0.3821, 6.123e-17), (0.5801, -0.4214, -0.25), (0.7281, -0.529, -0.433), (0.9304, -0.676, -0.5), (1.133, -0.8229, -0.433), (1.281, -0.9305, -0.25), (1.47, -0.7491, 0.0), (1.41, -0.7187, 0.25), (1.247, -0.6356, 0.433), (1.025, -0.5221, 0.5), (0.8019, -0.4086, 0.433), (0.6388, -0.3255, 0.25), (0.5792, -0.2951, 6.123e-17), (0.6388, -0.3255, -0.25), (0.8019, -0.4086, -0.433), (1.025, -0.5221, -0.5), (1.247, -0.6356, -0.433), (1.41, -0.7187, -0.25), (1.569, -0.5099, 0.0), (1.506, -0.4892, 0.25), (1.331, -0.4326, 0.433), (1.094, -0.3554, 0.5), (0.856, -0.2781, 0.433), (0.6819, -0.2216, 0.25), (0.6182, -0.2009, 6.123e-17), (0.6819, -0.2216, -0.25), (0.856, -0.2781, -0.433), (1.094, -0.3554, -0.5), (1.331, -0.4326, -0.433), (1.506, -0.4892, -0.25), (1.63, -0.2581, 0.0), (1.564, -0.2476, 0.25), (1.383, -0.219, 0.433), (1.136, -0.1799, 0.5), (0.8889, -0.1408, 0.433), (0.7082, -0.1122, 0.25), (0.642, -0.1017, 6.123e-17), (0.7082, -0.1122, -0.25), (0.8889, -0.1408, -0.433), (1.136, -0.1799, -0.5), (1.383, -0.219, -0.433), (1.564, -0.2476, -0.25), (1.65, 0.0, 0.0), (1.583, 0.0, 0.25), (1.4, 0.0, 0.433), (1.15, 0.0, 0.5), (0.9, 0.0, 0.433), (0.717, 0.0, 0.25), (0.65, 0.0, 6.123e-17), (1.63, 0.2581, 0.0), (1.564, 0.2476, 0.25), (1.383, 0.219, 0.433), (1.136, 0.1799, 0.5), (0.8889, 0.1408, 0.433), (0.7082, 0.1122, 0.25), (0.642, 0.1017, 6.123e-17), (1.569, 0.5099, 0.0), (1.506, 0.4892, 0.25), (1.331, 0.4326, 0.433), (1.094, 0.3554, 0.5), (0.856, 0.2781, 0.433), (0.6819, 0.2216, 0.25), (0.6182, 0.2009, 6.123e-17), (1.47, 0.7491, 0.0), (1.41, 0.7187, 0.25), (1.247, 0.6356, 0.433), (1.025, 0.5221, 0.5), (0.8019, 0.4086, 0.433), (0.6388, 0.3255, 0.25), (0.5792, 0.2951, 6.123e-17), (1.335, 0.9698, 0.0), (1.281, 0.9305, 0.25), (1.133, 0.8229, 0.433), (0.9304, 0.676, 0.5), (0.7281, 0.529, 0.433), (0.5801, 0.4214, 0.25), (0.5259, 0.3821, 6.123e-17), (1.167, 1.167, 0.0), (1.119, 1.119, 0.25), (0.9899, 0.9899, 0.433), (0.8132, 0.8132, 0.5), (0.6364, 0.6364, 0.433), (0.507, 0.507, 0.25), (0.4596, 0.4596, 6.123e-17), (0.9698, 1.335, 0.0), (0.9305, 1.281, 0.25), (0.8229, 1.133, 0.433), (0.676, 0.9304, 0.5), (0.529, 0.7281, 0.433), (0.4214, 0.5801, 0.25), (0.3821, 0.5259, 6.123e-17), (0.7491, 1.47, 0.0), (0.7187, 1.41, 0.25), (0.6356, 1.247, 0.433), (0.5221, 1.025, 0.5), (0.4086, 0.8019, 0.433), (0.3255, 0.6388, 0.25), (0.2951, 0.5792, 6.123e-17), (0.5099, 1.569, 0.0), (0.4892, 1.506, 0.25), (0.4326, 1.331, 0.433), (0.3554, 1.094, 0.5), (0.2781, 0.856, 0.433), (0.2216, 0.6819, 0.25), (0.2009, 0.6182, 6.123e-17), (0.2581, 1.63, 0.0), (0.2476, 1.564, 0.25), (0.219, 1.383, 0.433), (0.1799, 1.136, 0.5), (0.1408, 0.8889, 0.433), (0.1122, 0.7082, 0.25), (0.1017, 0.642, 6.123e-17), (1.246e-07, 1.65, 0.0), (1.195e-07, 1.583, 0.25), (1.057e-07, 1.4, 0.433), (8.682e-08, 1.15, 0.5), (6.795e-08, 0.9, 0.433), (5.413e-08, 0.717, 0.25), (4.907e-08, 0.65, 6.123e-17), (-0.2581, 1.63, 0.0), (-0.2476, 1.564, 0.25), (-0.219, 1.383, 0.433), (-0.1799, 1.136, 0.5), (-0.1408, 0.8889, 0.433), (-0.1122, 0.7082, 0.25), (-0.1017, 0.642, 6.123e-17), (-0.5099, 1.569, 0.0), (-0.4892, 1.506, 0.25), (-0.4326, 1.331, 0.433), (-0.3554, 1.094, 0.5), (-0.2781, 0.856, 0.433), (-0.2216, 0.6819, 0.25), (-0.2009, 0.6182, 6.123e-17), (-0.7491, 1.47, 0.0), (-0.7187, 1.41, 0.25), (-0.6356, 1.247, 0.433), (-0.5221, 1.025, 0.5), (-0.4086, 0.8019, 0.433), (-0.3255, 0.6388, 0.25), (-0.2951, 0.5792, 6.123e-17), (-0.9698, 1.335, 0.0), (-0.9305, 1.281, 0.25), (-0.8229, 1.133, 0.433), (-0.676, 0.9304, 0.5), (-0.529, 0.7281, 0.433), (-0.4214, 0.5801, 0.25), (-0.3821, 0.5259, 6.123e-17), (-1.167, 1.167, 0.0), (-1.119, 1.119, 0.25), (-0.9899, 0.9899, 0.433), (-0.8132, 0.8132, 0.5), (-0.6364, 0.6364, 0.433), (-0.507, 0.507, 0.25), (-0.4596, 0.4596, 6.123e-17), (-1.335, 0.9698, 0.0), (-1.281, 0.9305, 0.25), (-1.133, 0.8229, 0.433), (-0.9304, 0.676, 0.5), (-0.7281, 0.529, 0.433), (-0.5801, 0.4214, 0.25), (-0.5259, 0.3821, 6.123e-17), (-1.47, 0.7491, 0.0), (-1.41, 0.7187, 0.25), (-1.247, 0.6356, 0.433), (-1.025, 0.5221, 0.5), (-0.8019, 0.4086, 0.433), (-0.6388, 0.3255, 0.25), (-0.5792, 0.2951, 6.123e-17), (-1.569, 0.5099, 0.0), (-1.506, 0.4892, 0.25), (-1.331, 0.4326, 0.433), (-1.094, 0.3554, 0.5), (-0.856, 0.2781, 0.433), (-0.6819, 0.2216, 0.25), (-0.6182, 0.2009, 6.123e-17), (-1.63, 0.2581, 0.0), (-1.564, 0.2476, 0.25), (-1.383, 0.219, 0.433), (-1.136, 0.1799, 0.5), (-0.8889, 0.1408, 0.433), (-0.7082, 0.1122, 0.25), (-0.642, 0.1017, 6.123e-17), (-1.65, 1.442e-07, 0.0), (-1.583, 1.384e-07, 0.25), (-1.4, 1.224e-07, 0.433), (-1.15, 1.005e-07, 0.5), (-0.9, 7.868e-08, 0.433), (-0.717, 6.268e-08, 0.25), (-0.65, 5.682e-08, 6.123e-17), (-1.63, -0.2581, 0.0), (-1.564, -0.2476, 0.25), (-1.383, -0.219, 0.433), (-1.136, -0.1799, 0.5), (-0.8889, -0.1408, 0.433), (-0.7082, -0.1122, 0.25), (-0.642, -0.1017, 6.123e-17), (-1.569, -0.5099, 0.0), (-1.506, -0.4892, 0.25), (-1.331, -0.4326, 0.433), (-1.094, -0.3554, 0.5), (-0.856, -0.2781, 0.433), (-0.6819, -0.2216, 0.25), (-0.6182, -0.2009, 6.123e-17), (-1.47, -0.7491, 0.0), (-1.41, -0.7187, 0.25), (-1.247, -0.6356, 0.433), (-1.025, -0.5221, 0.5), (-0.8019, -0.4086, 0.433), (-0.6388, -0.3255, 0.25), (-0.5792, -0.2951, 6.123e-17), (-1.335, -0.9698, 0.0), (-1.281, -0.9305, 0.25), (-1.133, -0.8229, 0.433), (-0.9304, -0.676, 0.5), (-0.7281, -0.529, 0.433), (-0.5801, -0.4214, 0.25), (-0.5259, -0.3821, 6.123e-17), (-1.167, -1.167, 0.0), (-1.119, -1.119, 0.25), (-0.9899, -0.9899, 0.433), (-0.8132, -0.8132, 0.5), (-0.6364, -0.6364, 0.433), (-0.507, -0.507, 0.25), (-0.4596, -0.4596, 6.123e-17), (-0.9698, -1.335, 0.0), (-0.9305, -1.281, 0.25), (-0.8229, -1.133, 0.433), (-0.676, -0.9304, 0.5), (-0.529, -0.7281, 0.433), (-0.4214, -0.5801, 0.25), (-0.3821, -0.5259, 6.123e-17), (-0.7491, -1.47, 0.0), (-0.7187, -1.41, 0.25), (-0.6356, -1.247, 0.433), (-0.5221, -1.025, 0.5), (-0.4086, -0.8019, 0.433), (-0.3255, -0.6388, 0.25), (-0.2951, -0.5792, 6.123e-17), (-0.5099, -1.569, 0.0), (-0.4892, -1.506, 0.25), (-0.4326, -1.331, 0.433), (-0.3554, -1.094, 0.5), (-0.2781, -0.856, 0.433), (-0.2216, -0.6819, 0.25), (-0.2009, -0.6182, 6.123e-17), (-0.2581, -1.63, 0.0), (-0.2476, -1.564, 0.25), (-0.219, -1.383, 0.433), (-0.1799, -1.136, 0.5), (-0.1408, -0.8889, 0.433), (-0.1122, -0.7082, 0.25), (-0.1017, -0.642, 6.123e-17), (1.246e-07, -1.65, 0.0), (1.195e-07, -1.583, 0.25), (1.057e-07, -1.4, 0.433), (8.682e-08, -1.15, 0.5), (6.795e-08, -0.9, 0.433), (5.413e-08, -0.717, 0.25), (4.907e-08, -0.65, 6.123e-17), (0.2581, -1.63, 0.0), (0.2476, -1.564, 0.25), (0.219, -1.383, 0.433), (0.1799, -1.136, 0.5), (0.1408, -0.8889, 0.433), (0.1122, -0.7082, 0.25), (0.1017, -0.642, 6.123e-17), (0.5099, -1.569, 0.0), (0.4892, -1.506, 0.25), (0.4326, -1.331, 0.433), (0.3554, -1.094, 0.5), (0.2781, -0.856, 0.433), (0.2216, -0.6819, 0.25), (0.2009, -0.6182, 6.123e-17), (0.7491, -1.47, 0.0), (0.7187, -1.41, 0.25), (0.6356, -1.247, 0.433), (0.5221, -1.025, 0.5), (0.4086, -0.8019, 0.433), (0.3255, -0.6388, 0.25), (0.2951, -0.5792, 6.123e-17), (0.9698, -1.335, 0.0), (0.9305, -1.281, 0.25), (0.8229, -1.133, 0.433), (0.676, -0.9304, 0.5), (0.529, -0.7281, 0.433), (0.4214, -0.5801, 0.25), (0.3821, -0.5259, 6.123e-17), (1.167, -1.167, 0.0), (1.119, -1.119, 0.25), (0.9899, -0.99, 0.433), (0.8132, -0.8132, 0.5), (0.6364, -0.6364, 0.433), (0.507, -0.507, 0.25), (0.4596, -0.4596, 6.123e-17), (1.335, -0.9698, 0.0), (1.281, -0.9305, 0.25), (1.133, -0.8229, 0.433), (0.9304, -0.676, 0.5), (0.7281, -0.529, 0.433), (0.5801, -0.4214, 0.25), (0.5259, -0.3821, 6.123e-17), (1.47, -0.7491, 0.0), (1.41, -0.7187, 0.25), (1.247, -0.6356, 0.433), (1.025, -0.5221, 0.5), (0.8019, -0.4086, 0.433), (0.6388, -0.3255, 0.25), (0.5792, -0.2951, 6.123e-17), (1.569, -0.5099, 0.0), (1.506, -0.4892, 0.25), (1.331, -0.4326, 0.433), (1.094, -0.3554, 0.5), (0.856, -0.2781, 0.433), (0.6819, -0.2216, 0.25), (0.6182, -0.2009, 6.123e-17), (1.63, -0.2581, 0.0), (1.564, -0.2476, 0.25), (1.383, -0.219, 0.433), (1.136, -0.1799, 0.5), (0.8889, -0.1408, 0.433), (0.7082, -0.1122, 0.25), (0.642, -0.1017, 6.123e-17)], [], [(0, 12, 13, 1), (1, 13, 14, 2), (2, 14, 15, 3), (3, 15, 16, 4), (4, 16, 17, 5), (5, 17, 18, 6), (6, 18, 19, 7), (7, 19, 20, 8), (8, 20, 21, 9), (9, 21, 22, 10), (10, 22, 23, 11), (11, 23, 12, 0), (12, 24, 25, 13), (13, 25, 26, 14), (14, 26, 27, 15), (15, 27, 28, 16), (16, 28, 29, 17), (17, 29, 30, 18), (18, 30, 31, 19), (19, 31, 32, 20), (20, 32, 33, 21), (21, 33, 34, 22), (22, 34, 35, 23), (23, 35, 24, 12), (24, 36, 37, 25), (25, 37, 38, 26), (26, 38, 39, 27), (27, 39, 40, 28), (28, 40, 41, 29), (29, 41, 42, 30), (30, 42, 43, 31), (31, 43, 44, 32), (32, 44, 45, 33), (33, 45, 46, 34), (34, 46, 47, 35), (35, 47, 36, 24), (36, 48, 49, 37), (37, 49, 50, 38), (38, 50, 51, 39), (39, 51, 52, 40), (40, 52, 53, 41), (41, 53, 54, 42), (42, 54, 55, 43), (43, 55, 56, 44), (44, 56, 57, 45), (45, 57, 58, 46), (46, 58, 59, 47), (47, 59, 48, 36), (48, 60, 61, 49), (49, 61, 62, 50), (50, 62, 63, 51), (51, 63, 64, 52), (52, 64, 65, 53), (53, 65, 66, 54), (54, 66, 67, 55), (55, 67, 68, 56), (56, 68, 69, 57), (57, 69, 70, 58), (58, 70, 71, 59), (59, 71, 60, 48), (60, 72, 73, 61), (61, 73, 74, 62), (62, 74, 75, 63), (63, 75, 76, 64), (64, 76, 77, 65), (65, 77, 78, 66), (66, 78, 79, 67), (67, 79, 80, 68), (68, 80, 81, 69), (69, 81, 82, 70), (70, 82, 83, 71), (71, 83, 72, 60), (72, 84, 85, 73), (73, 85, 86, 74), (74, 86, 87, 75), (75, 87, 88, 76), (76, 88, 89, 77), (77, 89, 90, 78), (78, 90, 91, 79), (79, 91, 92, 80), (80, 92, 93, 81), (81, 93, 94, 82), (82, 94, 95, 83), (83, 95, 84, 72), (84, 96, 97, 85), (85, 97, 98, 86), (86, 98, 99, 87), (87, 99, 100, 88), (88, 100, 101, 89), (89, 101, 102, 90), (90, 102, 103, 91), (91, 103, 104, 92), (92, 104, 105, 93), (93, 105, 106, 94), (94, 106, 107, 95), (95, 107, 96, 84), (96, 108, 109, 97), (97, 109, 110, 98), (98, 110, 111, 99), (99, 111, 112, 100), (100, 112, 113, 101), (101, 113, 114, 102), (102, 114, 115, 103), (103, 115, 116, 104), (104, 116, 117, 105), (105, 117, 118, 106), (106, 118, 119, 107), (107, 119, 108, 96), (108, 120, 121, 109), (109, 121, 122, 110), (110, 122, 123, 111), (111, 123, 124, 112), (112, 124, 125, 113), (113, 125, 126, 114), (114, 126, 127, 115), (115, 127, 128, 116), (116, 128, 129, 117), (117, 129, 130, 118), (118, 130, 131, 119), (119, 131, 120, 108), (120, 132, 133, 121), (121, 133, 134, 122), (122, 134, 135, 123), (123, 135, 136, 124), (124, 136, 137, 125), (125, 137, 138, 126), (126, 138, 139, 127), (127, 139, 140, 128), (128, 140, 141, 129), (129, 141, 142, 130), (130, 142, 143, 131), (131, 143, 132, 120), (132, 144, 145, 133), (133, 145, 146, 134), (134, 146, 147, 135), (135, 147, 148, 136), (136, 148, 149, 137), (137, 149, 150, 138), (138, 150, 151, 139), (139, 151, 152, 140), (140, 152, 153, 141), (141, 153, 154, 142), (142, 154, 155, 143), (143, 155, 144, 132), (144, 156, 157, 145), (145, 157, 158, 146), (146, 158, 159, 147), (147, 159, 160, 148), (148, 160, 161, 149), (149, 161, 162, 150), (150, 162, 163, 151), (151, 163, 164, 152), (152, 164, 165, 153), (153, 165, 166, 154), (154, 166, 167, 155), (155, 167, 156, 144), (156, 168, 169, 157), (157, 169, 170, 158), (158, 170, 171, 159), (159, 171, 172, 160), (160, 172, 173, 161), (161, 173, 174, 162), (162, 174, 175, 163), (163, 175, 176, 164), (164, 176, 177, 165), (165, 177, 178, 166), (166, 178, 179, 167), (167, 179, 168, 156), (168, 180, 181, 169), (169, 181, 182, 170), (170, 182, 183, 171), (171, 183, 184, 172), (172, 184, 185, 173), (173, 185, 186, 174), (174, 186, 187, 175), (175, 187, 188, 176), (176, 188, 189, 177), (177, 189, 190, 178), (178, 190, 191, 179), (179, 191, 180, 168), (180, 192, 193, 181), (181, 193, 194, 182), (182, 194, 195, 183), (183, 195, 196, 184), (184, 196, 197, 185), (185, 197, 198, 186), (186, 198, 199, 187), (187, 199, 200, 188), (188, 200, 201, 189), (189, 201, 202, 190), (190, 202, 203, 191), (191, 203, 192, 180), (192, 204, 205, 193), (193, 205, 206, 194), (194, 206, 207, 195), (195, 207, 208, 196), (196, 208, 209, 197), (197, 209, 210, 198), (198, 210, 211, 199), (199, 211, 212, 200), (200, 212, 213, 201), (201, 213, 214, 202), (202, 214, 215, 203), (203, 215, 204, 192), (204, 216, 217, 205), (205, 217, 218, 206), (206, 218, 219, 207), (207, 219, 220, 208), (208, 220, 221, 209), (209, 221, 222, 210), (210, 222, 223, 211), (211, 223, 224, 212), (212, 224, 225, 213), (213, 225, 226, 214), (214, 226, 227, 215), (215, 227, 216, 204), (216, 228, 229, 217), (217, 229, 230, 218), (218, 230, 231, 219), (219, 231, 232, 220), (220, 232, 233, 221), (221, 233, 234, 222), (222, 234, 235, 223), (223, 235, 236, 224), (224, 236, 237, 225), (225, 237, 238, 226), (226, 238, 239, 227), (227, 239, 228, 216), (228, 240, 241, 229), (229, 241, 242, 230), (230, 242, 243, 231), (231, 243, 244, 232), (232, 244, 245, 233), (233, 245, 246, 234), (234, 246, 247, 235), (235, 247, 248, 236), (236, 248, 249, 237), (237, 249, 250, 238), (238, 250, 251, 239), (239, 251, 240, 228), (240, 252, 253, 241), (241, 253, 254, 242), (242, 254, 255, 243), (243, 255, 256, 244), (244, 256, 257, 245), (245, 257, 258, 246), (246, 258, 259, 247), (247, 259, 260, 248), (248, 260, 261, 249), (249, 261, 262, 250), (250, 262, 263, 251), (251, 263, 252, 240), (252, 264, 265, 253), (253, 265, 266, 254), (254, 266, 267, 255), (255, 267, 268, 256), (256, 268, 269, 257), (257, 269, 270, 258), (258, 270, 271, 259), (259, 271, 272, 260), (260, 272, 273, 261), (261, 273, 274, 262), (262, 274, 275, 263), (263, 275, 264, 252), (264, 276, 277, 265), (265, 277, 278, 266), (266, 278, 279, 267), (267, 279, 280, 268), (268, 280, 281, 269), (269, 281, 282, 270), (270, 282, 283, 271), (271, 283, 284, 272), (272, 284, 285, 273), (273, 285, 286, 274), (274, 286, 287, 275), (275, 287, 276, 264), (276, 288, 289, 277), (277, 289, 290, 278), (278, 290, 291, 279), (279, 291, 292, 280), (280, 292, 293, 281), (281, 293, 294, 282), (282, 294, 295, 283), (283, 295, 296, 284), (284, 296, 297, 285), (285, 297, 298, 286), (286, 298, 299, 287), (287, 299, 288, 276), (288, 300, 301, 289), (289, 301, 302, 290), (290, 302, 303, 291), (291, 303, 304, 292), (292, 304, 305, 293), (293, 305, 306, 294), (294, 306, 307, 295), (295, 307, 308, 296), (296, 308, 309, 297), (297, 309, 310, 298), (298, 310, 311, 299), (299, 311, 300, 288), (300, 312, 313, 301), (301, 313, 314, 302), (302, 314, 315, 303), (303, 315, 316, 304), (304, 316, 317, 305), (305, 317, 318, 306), (306, 318, 319, 307), (307, 319, 320, 308), (308, 320, 321, 309), (309, 321, 322, 310), (310, 322, 323, 311), (311, 323, 312, 300), (312, 324, 325, 313), (313, 325, 326, 314), (314, 326, 327, 315), (315, 327, 328, 316), (316, 328, 329, 317), (317, 329, 330, 318), (318, 330, 331, 319), (319, 331, 332, 320), (320, 332, 333, 321), (321, 333, 334, 322), (322, 334, 335, 323), (323, 335, 324, 312), (324, 336, 337, 325), (325, 337, 338, 326), (326, 338, 339, 327), (327, 339, 340, 328), (328, 340, 341, 329), (329, 341, 342, 330), (330, 342, 343, 331), (331, 343, 344, 332), (332, 344, 345, 333), (333, 345, 346, 334), (334, 346, 347, 335), (335, 347, 336, 324), (336, 348, 349, 337), (337, 349, 350, 338), (338, 350, 351, 339), (339, 351, 352, 340), (340, 352, 353, 341), (341, 353, 354, 342), (342, 354, 355, 343), (343, 355, 356, 344), (344, 356, 357, 345), (345, 357, 358, 346), (346, 358, 359, 347), (347, 359, 348, 336), (348, 360, 361, 349), (349, 361, 362, 350), (350, 362, 363, 351), (351, 363, 364, 352), (352, 364, 365, 353), (353, 365, 366, 354), (354, 366, 367, 355), (355, 367, 368, 356), (356, 368, 369, 357), (357, 369, 370, 358), (358, 370, 371, 359), (359, 371, 360, 348), (360, 372, 373, 361), (361, 373, 374, 362), (362, 374, 375, 363), (363, 375, 376, 364), (364, 376, 377, 365), (365, 377, 378, 366), (366, 378, 379, 367), (367, 379, 380, 368), (368, 380, 381, 369), (369, 381, 382, 370), (370, 382, 383, 371), (371, 383, 372, 360), (372, 384, 385, 373), (373, 385, 386, 374), (374, 386, 387, 375), (375, 387, 388, 376), (376, 388, 389, 377), (377, 389, 390, 378), (378, 390, 391, 379), (379, 391, 392, 380), (380, 392, 393, 381), (381, 393, 394, 382), (382, 394, 395, 383), (383, 395, 384, 372), (384, 396, 397, 385), (385, 397, 398, 386), (386, 398, 399, 387), (387, 399, 400, 388), (388, 400, 401, 389), (389, 401, 402, 390), (390, 402, 403, 391), (391, 403, 404, 392), (392, 404, 405, 393), (393, 405, 406, 394), (394, 406, 407, 395), (395, 407, 396, 384), (396, 408, 409, 397), (397, 409, 410, 398), (398, 410, 411, 399), (399, 411, 412, 400), (400, 412, 413, 401), (401, 413, 414, 402), (402, 414, 415, 403), (403, 415, 416, 404), (404, 416, 417, 405), (405, 417, 418, 406), (406, 418, 419, 407), (407, 419, 408, 396), (408, 420, 421, 409), (409, 421, 422, 410), (410, 422, 423, 411), (411, 423, 424, 412), (412, 424, 425, 413), (413, 425, 426, 414), (414, 426, 427, 415), (415, 427, 428, 416), (416, 428, 429, 417), (417, 429, 430, 418), (418, 430, 431, 419), (419, 431, 420, 408), (420, 432, 433, 421), (421, 433, 434, 422), (422, 434, 435, 423), (423, 435, 436, 424), (424, 436, 437, 425), (425, 437, 438, 426), (426, 438, 439, 427), (427, 439, 440, 428), (428, 440, 441, 429), (429, 441, 442, 430), (430, 442, 443, 431), (431, 443, 432, 420), (432, 444, 445, 433), (433, 445, 446, 434), (434, 446, 447, 435), (435, 447, 448, 436), (436, 448, 449, 437), (437, 449, 450, 438), (438, 450, 451, 439), (439, 451, 452, 440), (440, 452, 453, 441), (441, 453, 454, 442), (442, 454, 455, 443), (443, 455, 444, 432), (444, 456, 457, 445), (445, 457, 458, 446), (446, 458, 459, 447), (447, 459, 460, 448), (448, 460, 461, 449), (449, 461, 462, 450), (450, 462, 463, 451), (451, 463, 464, 452), (452, 464, 465, 453), (453, 465, 466, 454), (454, 466, 467, 455), (455, 467, 456, 444), (456, 468, 469, 457), (457, 469, 470, 458), (458, 470, 471, 459), (459, 471, 472, 460), (460, 472, 473, 461), (461, 473, 474, 462), (462, 474, 475, 463), (463, 475, 476, 464), (464, 476, 477, 465), (465, 477, 478, 466), (466, 478, 479, 467), (467, 479, 468, 456), (468, 0, 1, 469), (469, 1, 2, 470), (470, 2, 3, 471), (471, 3, 4, 472), (472, 4, 5, 473), (473, 5, 6, 474), (474, 6, 7, 475), (475, 7, 8, 476), (476, 8, 9, 477), (477, 9, 10, 478), (478, 10, 11, 479), (479, 11, 0, 468), (480, 487, 488, 481), (481, 488, 489, 482), (482, 489, 490, 483), (483, 490, 491, 484), (484, 491, 492, 485), (485, 492, 493, 486), (487, 494, 495, 488), (488, 495, 496, 489), (489, 496, 497, 490), (490, 497, 498, 491), (491, 498, 499, 492), (492, 499, 500, 493), (494, 501, 502, 495), (495, 502, 503, 496), (496, 503, 504, 497), (497, 504, 505, 498), (498, 505, 506, 499), (499, 506, 507, 500), (501, 508, 509, 502), (502, 509, 510, 503), (503, 510, 511, 504), (504, 511, 512, 505), (505, 512, 513, 506), (506, 513, 514, 507), (508, 515, 516, 509), (509, 516, 517, 510), (510, 517, 518, 511), (511, 518, 519, 512), (512, 519, 520, 513), (513, 520, 521, 514), (515, 522, 523, 516), (516, 523, 524, 517), (517, 524, 525, 518), (518, 525, 526, 519), (519, 526, 527, 520), (520, 527, 528, 521), (522, 529, 530, 523), (523, 530, 531, 524), (524, 531, 532, 525), (525, 532, 533, 526), (526, 533, 534, 527), (527, 534, 535, 528), (529, 536, 537, 530), (530, 537, 538, 531), (531, 538, 539, 532), (532, 539, 540, 533), (533, 540, 541, 534), (534, 541, 542, 535), (536, 543, 544, 537), (537, 544, 545, 538), (538, 545, 546, 539), (539, 546, 547, 540), (540, 547, 548, 541), (541, 548, 549, 542), (543, 550, 551, 544), (544, 551, 552, 545), (545, 552, 553, 546), (546, 553, 554, 547), (547, 554, 555, 548), (548, 555, 556, 549), (550, 557, 558, 551), (551, 558, 559, 552), (552, 559, 560, 553), (553, 560, 561, 554), (554, 561, 562, 555), (555, 562, 563, 556), (557, 564, 565, 558), (558, 565, 566, 559), (559, 566, 567, 560), (560, 567, 568, 561), (561, 568, 569, 562), (562, 569, 570, 563), (564, 571, 572, 565), (565, 572, 573, 566), (566, 573, 574, 567), (567, 574, 575, 568), (568, 575, 576, 569), (569, 576, 577, 570), (571, 578, 579, 572), (572, 579, 580, 573), (573, 580, 581, 574), (574, 581, 582, 575), (575, 582, 583, 576), (576, 583, 584, 577), (578, 585, 586, 579), (579, 586, 587, 580), (580, 587, 588, 581), (581, 588, 589, 582), (582, 589, 590, 583), (583, 590, 591, 584), (585, 592, 593, 586), (586, 593, 594, 587), (587, 594, 595, 588), (588, 595, 596, 589), (589, 596, 597, 590), (590, 597, 598, 591), (592, 599, 600, 593), (593, 600, 601, 594), (594, 601, 602, 595), (595, 602, 603, 596), (596, 603, 604, 597), (597, 604, 605, 598), (599, 606, 607, 600), (600, 607, 608, 601), (601, 608, 609, 602), (602, 609, 610, 603), (603, 610, 611, 604), (604, 611, 612, 605), (606, 613, 614, 607), (607, 614, 615, 608), (608, 615, 616, 609), (609, 616, 617, 610), (610, 617, 618, 611), (611, 618, 619, 612), (613, 620, 621, 614), (614, 621, 622, 615), (615, 622, 623, 616), (616, 623, 624, 617), (617, 624, 625, 618), (618, 625, 626, 619), (620, 627, 628, 621), (621, 628, 629, 622), (622, 629, 630, 623), (623, 630, 631, 624), (624, 631, 632, 625), (625, 632, 633, 626), (627, 634, 635, 628), (628, 635, 636, 629), (629, 636, 637, 630), (630, 637, 638, 631), (631, 638, 639, 632), (632, 639, 640, 633), (634, 641, 642, 635), (635, 642, 643, 636), (636, 643, 644, 637), (637, 644, 645, 638), (638, 645, 646, 639), (639, 646, 647, 640), (641, 648, 649, 642), (642, 649, 650, 643), (643, 650, 651, 644), (644, 651, 652, 645), (645, 652, 653, 646), (646, 653, 654, 647), (648, 655, 656, 649), (649, 656, 657, 650), (650, 657, 658, 651), (651, 658, 659, 652), (652, 659, 660, 653), (653, 660, 661, 654), (655, 662, 663, 656), (656, 663, 664, 657), (657, 664, 665, 658), (658, 665, 666, 659), (659, 666, 667, 660), (660, 667, 668, 661), (662, 669, 670, 663), (663, 670, 671, 664), (664, 671, 672, 665), (665, 672, 673, 666), (666, 673, 674, 667), (667, 674, 675, 668), (669, 676, 677, 670), (670, 677, 678, 671), (671, 678, 679, 672), (672, 679, 680, 673), (673, 680, 681, 674), (674, 681, 682, 675), (676, 683, 684, 677), (677, 684, 685, 678), (678, 685, 686, 679), (679, 686, 687, 680), (680, 687, 688, 681), (681, 688, 689, 682), (683, 690, 691, 684), (684, 691, 692, 685), (685, 692, 693, 686), (686, 693, 694, 687), (687, 694, 695, 688), (688, 695, 696, 689), (690, 697, 698, 691), (691, 698, 699, 692), (692, 699, 700, 693), (693, 700, 701, 694), (694, 701, 702, 695), (695, 702, 703, 696), (697, 704, 705, 698), (698, 705, 706, 699), (699, 706, 707, 700), (700, 707, 708, 701), (701, 708, 709, 702), (702, 709, 710, 703), (704, 711, 712, 705), (705, 712, 713, 706), (706, 713, 714, 707), (707, 714, 715, 708), (708, 715, 716, 709), (709, 716, 717, 710), (711, 718, 719, 712), (712, 719, 720, 713), (713, 720, 721, 714), (714, 721, 722, 715), (715, 722, 723, 716), (716, 723, 724, 717), (718, 725, 726, 719), (719, 726, 727, 720), (720, 727, 728, 721), (721, 728, 729, 722), (722, 729, 730, 723), (723, 730, 731, 724), (725, 732, 733, 726), (726, 733, 734, 727), (727, 734, 735, 728), (728, 735, 736, 729), (729, 736, 737, 730), (730, 737, 738, 731), (732, 739, 740, 733), (733, 740, 741, 734), (734, 741, 742, 735), (735, 742, 743, 736), (736, 743, 744, 737), (737, 744, 745, 738), (739, 746, 747, 740), (740, 747, 748, 741), (741, 748, 749, 742), (742, 749, 750, 743), (743, 750, 751, 744), (744, 751, 752, 745), (746, 753, 754, 747), (747, 754, 755, 748), (748, 755, 756, 749), (749, 756, 757, 750), (750, 757, 758, 751), (751, 758, 759, 752), (753, 480, 481, 754), (754, 481, 482, 755), (755, 482, 483, 756), (756, 483, 484, 757), (757, 484, 485, 758), (758, 485, 486, 759)])
me_torus_001.use_remesh_preserve_volume = False
me_torus_001.use_remesh_preserve_attributes = False
me_torus_001.use_mirror_vertex_groups = False
me_torus_001.update()
me_plane = bpy.data.meshes.new('Plane')
me_plane.from_pydata([(-1.0, -1.0, 0.0), (1.0, -1.0, 0.0), (-1.0, 1.0, 0.0), (1.0, 1.0, 0.0)], [], [(0, 1, 3, 2)])
me_plane.use_remesh_preserve_volume = False
me_plane.use_remesh_preserve_attributes = False
me_plane.use_mirror_vertex_groups = False
me_plane.update()

# ---- objects
ob_torus_000 = bpy.data.objects.new('Torus.000', me_torus_002)
ob_torus_001 = bpy.data.objects.new('Torus.001', me_torus_001)
ob_plane = bpy.data.objects.new('Plane', me_plane)
ob_lamp = bpy.data.objects.new('Lamp', light_lamp)
ob_camera = bpy.data.objects.new('Camera', cam_camera)

# ---- transforms, parenting, visibility, modifiers, constraints
ob_torus_000.location = (-0.01047, 0.005275, 0.5082)
ob_torus_000.lineart.crease_threshold = 0.0
_m = ob_torus_000.modifiers.new('Solidify', 'SOLIDIFY')
_m.thickness = 0.04
_m.offset = 1.0
_m.nonmanifold_thickness_mode = 'FIXED'
_m.nonmanifold_merge_threshold = 0.0003
_m = ob_torus_000.modifiers.new('Subsurf', 'SUBSURF')
_m.uv_smooth = 'PRESERVE_CORNERS'
_m.render_levels = 4
_m.show_only_control_edges = False
ob_torus_001.location = (-0.01047, 0.005275, 0.5082)
ob_torus_001.lineart.crease_threshold = 0.0
_m = ob_torus_001.modifiers.new('Subsurf', 'SUBSURF')
_m.uv_smooth = 'PRESERVE_CORNERS'
_m.render_levels = 4
_m.show_only_control_edges = False
ob_plane.location = (0.0, 0.0, 0.0)
ob_plane.scale = (8.0, 8.0, 8.0)
ob_plane.lineart.crease_threshold = 0.0
ob_lamp.location = (4.076, 1.005, 5.904)
ob_lamp.rotation_euler = (0.6503, 0.05522, 1.866)
ob_lamp.lock_rotations_4d = False
ob_lamp.empty_display_type = 'ARROWS'
ob_lamp.color = (0.0, 0.0, 0.0, 0.0)
ob_lamp.lineart.crease_threshold = 0.0
ob_camera.location = (7.481, -6.508, 5.344)
ob_camera.rotation_euler = (1.109, 0.0, 0.8149)
ob_camera.lock_rotations_4d = False
ob_camera.empty_display_type = 'ARROWS'
ob_camera.color = (0.0, 0.0, 0.0, 0.0)
ob_camera.display_type = 'WIRE'
ob_camera.lineart.crease_threshold = 0.0

# ---- collection membership
col_collection_1.objects.link(ob_torus_000)
col_collection_1.objects.link(ob_torus_001)
col_collection_1.objects.link(ob_plane)
col_collection_1.objects.link(ob_lamp)
col_collection_1.objects.link(ob_camera)

# ---- scene / render settings (as saved in the file)
scene.camera = ob_camera
scene.frame_start = 1; scene.frame_end = 250; scene.frame_set(1)
scene.render.engine = 'BLENDER_EEVEE_NEXT'
scene.render.resolution_percentage = 50
scene.render.dither_intensity = 0.0
scene.cycles.use_denoising = False
scene.cycles.samples = 128
scene.cycles.sampling_pattern = 'TABULATED_SOBOL'
scene.cycles.use_adaptive_sampling = False
scene.cycles.use_light_tree = False
scene.cycles.blur_glossy = 0.0
scene.cycles.sample_clamp_indirect = 0.0
scene.view_settings.view_transform = 'Standard'
bpy.context.view_layer.update()
